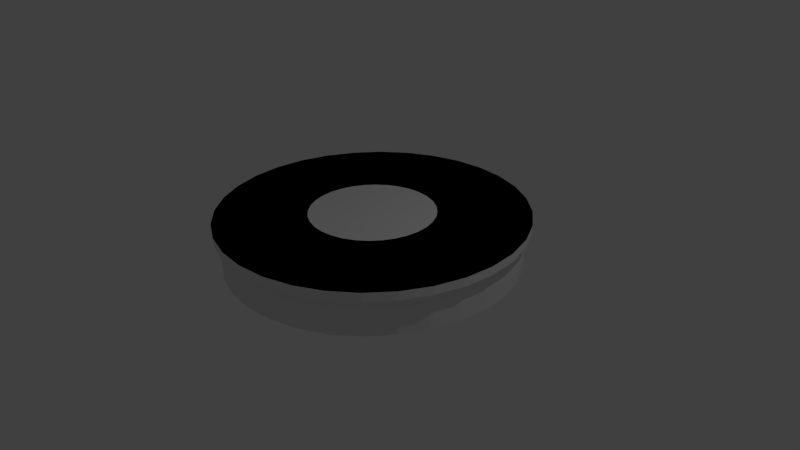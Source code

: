 # Source: Fantasy_Stage_01_Thumbnail.blend  (saved by Blender 2.73.0; exported with 4.5.12 LTS)
import bpy
from mathutils import Matrix  # noqa: F401  (used for matrix-valued properties, if any)

bpy.ops.wm.read_factory_settings(use_empty=True)
scene = bpy.context.scene
scene.name = 'Scene'

# ---- collections
col_collection_1 = bpy.data.collections.new('Collection 1'); scene.collection.children.link(col_collection_1)

# ---- materials (node trees are filled in below, after node groups)
mat_material = bpy.data.materials.new('Material')
mat_material.alpha_threshold = 0.0
mat_material.use_transparent_shadow = False
mat_material.roughness = 0.5

# ---- material node trees

# ---- world
world_world = bpy.data.worlds.new('World'); scene.world = world_world
world_world.color = (0.05088, 0.05088, 0.05088)
world_world.use_sun_shadow = False
world_world.sun_shadow_jitter_overblur = 0.0
world_world.cycles.sampling_method = 'MANUAL'
world_world.cycles.sample_map_resolution = 256

# ---- cameras
cam_camera = bpy.data.cameras.new('Camera')
cam_camera.clip_end = 100.0
cam_camera.lens = 35.0
cam_camera.sensor_width = 32.0
cam_camera.sensor_height = 18.0
cam_camera.ortho_scale = 7.314
cam_camera.dof.focus_distance = 0.0
cam_camera.dof.aperture_fstop = 128.0

# ---- lights
light_lamp = bpy.data.lights.new('Lamp', 'POINT')
light_lamp.transmission_factor = 0.0
light_lamp.cutoff_distance = 30.0
light_lamp.energy = 100.0
light_lamp.shadow_buffer_clip_start = 1.001
light_lamp.shadow_soft_size = 0.1
light_lamp.shadow_maximum_resolution = 0.006
light_lamp.use_absolute_resolution = True
light_lamp.cycles.use_multiple_importance_sampling = False

# ---- meshes
me_cylinder_011 = bpy.data.meshes.new('Cylinder.011')
me_cylinder_011.from_pydata([(0.0, 0.0, 0.0), (0.0, 0.0, 0.5037), (1.055e-08, 1.917, 0.01395), (0.0, 2.0, 0.5037), (0.374, 1.88, 0.01395), (0.3902, 1.962, 0.5037), (0.7336, 1.771, 0.01395), (0.7654, 1.848, 0.5037), (1.065, 1.594, 0.01395), (1.111, 1.663, 0.5037), (1.355, 1.355, 0.01395), (1.414, 1.414, 0.5037), (1.594, 1.065, 0.01395), (1.663, 1.111, 0.5037), (1.771, 0.7336, 0.01395), (1.848, 0.7654, 0.5037), (1.88, 0.374, 0.01395), (1.962, 0.3902, 0.5037), (1.917, 1.679e-07, 0.01395), (2.0, 1.51e-07, 0.5037), (1.88, -0.374, 0.01395), (1.962, -0.3902, 0.5037), (1.771, -0.7336, 0.01395), (1.848, -0.7654, 0.5037), (1.594, -1.065, 0.01395), (1.663, -1.111, 0.5037), (1.355, -1.355, 0.01395), (1.414, -1.414, 0.5037), (1.065, -1.594, 0.01395), (1.111, -1.663, 0.5037), (0.7336, -1.771, 0.01395), (0.7654, -1.848, 0.5037), (0.374, -1.88, 0.01395), (0.3902, -1.962, 0.5037), (-6.14e-07, -1.917, 0.01395), (-6.517e-07, -2.0, 0.5037), (-0.374, -1.88, 0.01395), (-0.3902, -1.962, 0.5037), (-0.7336, -1.771, 0.01395), (-0.7654, -1.848, 0.5037), (-1.065, -1.594, 0.01395), (-1.111, -1.663, 0.5037), (-1.355, -1.355, 0.01395), (-1.414, -1.414, 0.5037), (-1.594, -1.065, 0.01395), (-1.663, -1.111, 0.5037), (-1.771, -0.7336, 0.01395), (-1.848, -0.7654, 0.5037), (-1.88, -0.374, 0.01395), (-1.962, -0.3902, 0.5037), (-1.917, 1.874e-06, 0.01395), (-2.0, 1.931e-06, 0.5037), (-1.88, 0.374, 0.01395), (-1.962, 0.3902, 0.5037), (-1.771, 0.7336, 0.01395), (-1.848, 0.7654, 0.5037), (-1.594, 1.065, 0.01395), (-1.663, 1.111, 0.5037), (-1.355, 1.355, 0.01395), (-1.414, 1.414, 0.5037), (-1.065, 1.594, 0.01395), (-1.111, 1.663, 0.5037), (-0.7336, 1.771, 0.01395), (-0.7654, 1.848, 0.5037), (-0.374, 1.88, 0.01395), (-0.3902, 1.962, 0.5037), (1.055e-08, 1.917, 0.4019), (0.374, 1.88, 0.4019), (0.7336, 1.771, 0.4019), (1.065, 1.594, 0.4019), (1.355, 1.355, 0.4019), (1.594, 1.065, 0.4019), (1.771, 0.7336, 0.4019), (1.88, 0.374, 0.4019), (1.917, 1.679e-07, 0.4019), (1.88, -0.374, 0.4019), (1.771, -0.7336, 0.4019), (1.594, -1.065, 0.4019), (1.355, -1.355, 0.4019), (1.065, -1.594, 0.4019), (0.7336, -1.771, 0.4019), (0.374, -1.88, 0.4019), (-6.14e-07, -1.917, 0.4019), (-0.374, -1.88, 0.4019), (-0.7336, -1.771, 0.4019), (-1.065, -1.594, 0.4019), (-1.355, -1.355, 0.4019), (-1.594, -1.065, 0.4019), (-1.771, -0.7336, 0.4019), (-1.88, -0.374, 0.4019), (-1.917, 1.874e-06, 0.4019), (-1.88, 0.374, 0.4019), (-1.771, 0.7336, 0.4019), (-1.594, 1.065, 0.4019), (-1.355, 1.355, 0.4019), (-1.065, 1.594, 0.4019), (-0.7336, 1.771, 0.4019), (-0.374, 1.88, 0.4019), (0.0, 0.0, 0.5037), (0.0, 2.0, 0.5037), (0.3902, 1.962, 0.5037), (0.7654, 1.848, 0.5037), (1.111, 1.663, 0.5037), (1.414, 1.414, 0.5037), (1.663, 1.111, 0.5037), (1.848, 0.7654, 0.5037), (1.962, 0.3902, 0.5037), (2.0, 1.51e-07, 0.5037), (1.962, -0.3902, 0.5037), (1.848, -0.7654, 0.5037), (1.663, -1.111, 0.5037), (1.414, -1.414, 0.5037), (1.111, -1.663, 0.5037), (0.7654, -1.848, 0.5037), (0.3902, -1.962, 0.5037), (-6.517e-07, -2.0, 0.5037), (-0.3902, -1.962, 0.5037), (-0.7654, -1.848, 0.5037), (-1.111, -1.663, 0.5037), (-1.414, -1.414, 0.5037), (-1.663, -1.111, 0.5037), (-1.848, -0.7654, 0.5037), (-1.962, -0.3902, 0.5037), (-2.0, 1.931e-06, 0.5037), (-1.962, 0.3902, 0.5037), (-1.848, 0.7654, 0.5037), (-1.663, 1.111, 0.5037), (-1.414, 1.414, 0.5037), (-1.111, 1.663, 0.5037), (-0.7654, 1.848, 0.5037), (-0.3902, 1.962, 0.5037), (0.0, 0.0, 0.6153), (0.0, 2.0, 0.6153), (0.3902, 1.962, 0.6153), (0.7654, 1.848, 0.6153), (1.111, 1.663, 0.6153), (1.414, 1.414, 0.6153), (1.663, 1.111, 0.6153), (1.848, 0.7654, 0.6153), (1.962, 0.3902, 0.6153), (2.0, 1.51e-07, 0.6153), (1.962, -0.3902, 0.6153), (1.848, -0.7654, 0.6153), (1.663, -1.111, 0.6153), (1.414, -1.414, 0.6153), (1.111, -1.663, 0.6153), (0.7654, -1.848, 0.6153), (0.3902, -1.962, 0.6153), (-6.517e-07, -2.0, 0.6153), (-0.3902, -1.962, 0.6153), (-0.7654, -1.848, 0.6153), (-1.111, -1.663, 0.6153), (-1.414, -1.414, 0.6153), (-1.663, -1.111, 0.6153), (-1.848, -0.7654, 0.6153), (-1.962, -0.3902, 0.6153), (-2.0, 1.931e-06, 0.6153), (-1.962, 0.3902, 0.6153), (-1.848, 0.7654, 0.6153), (-1.663, 1.111, 0.6153), (-1.414, 1.414, 0.6153), (-1.111, 1.663, 0.6153), (-0.7654, 1.848, 0.6153), (-0.3902, 1.962, 0.6153), (6.183e-08, 1.476, 0.6153), (0.2879, 1.448, 0.6153), (0.5648, 1.364, 0.6153), (0.82, 1.227, 0.6153), (1.044, 1.044, 0.6153), (1.227, 0.82, 0.6153), (1.364, 0.5648, 0.6153), (1.448, 0.2879, 0.6153), (1.476, 2.619e-07, 0.6153), (1.448, -0.2879, 0.6153), (1.364, -0.5648, 0.6153), (1.227, -0.82, 0.6153), (1.044, -1.044, 0.6153), (0.82, -1.227, 0.6153), (0.5648, -1.364, 0.6153), (0.2879, -1.448, 0.6153), (-4.191e-07, -1.476, 0.6153), (-0.2879, -1.448, 0.6153), (-0.5648, -1.364, 0.6153), (-0.82, -1.227, 0.6153), (-1.044, -1.044, 0.6153), (-1.227, -0.82, 0.6153), (-1.364, -0.5648, 0.6153), (-1.448, -0.2879, 0.6153), (-1.476, 1.576e-06, 0.6153), (-1.448, 0.2879, 0.6153), (-1.364, 0.5648, 0.6153), (-1.227, 0.82, 0.6153), (-1.044, 1.044, 0.6153), (-0.82, 1.227, 0.6153), (-0.5648, 1.364, 0.6153), (-0.2879, 1.448, 0.6153), (1.367e-07, 0.815, 0.6153), (0.159, 0.7994, 0.6153), (0.3119, 0.753, 0.6153), (0.4528, 0.6777, 0.6153), (0.5763, 0.5763, 0.6153), (0.6777, 0.4528, 0.6153), (0.753, 0.3119, 0.6153), (0.7994, 0.159, 0.6153), (0.815, 4.098e-07, 0.6153), (0.7994, -0.159, 0.6153), (0.753, -0.3119, 0.6153), (0.6777, -0.4528, 0.6153), (0.5763, -0.5763, 0.6153), (0.4528, -0.6777, 0.6153), (0.3119, -0.753, 0.6153), (0.159, -0.7994, 0.6153), (-1.288e-07, -0.815, 0.6153), (-0.159, -0.7994, 0.6153), (-0.3119, -0.753, 0.6153), (-0.4528, -0.6777, 0.6153), (-0.5763, -0.5763, 0.6153), (-0.6777, -0.4528, 0.6153), (-0.753, -0.3119, 0.6153), (-0.7994, -0.159, 0.6153), (-0.815, 1.135e-06, 0.6153), (-0.7994, 0.159, 0.6153), (-0.753, 0.3119, 0.6153), (-0.6777, 0.4528, 0.6153), (-0.5763, 0.5763, 0.6153), (-0.4528, 0.6777, 0.6153), (-0.3119, 0.753, 0.6153), (-0.159, 0.7994, 0.6153)], [], [(0, 2, 4), (1, 5, 3), (66, 3, 5, 67), (0, 4, 6), (1, 7, 5), (67, 5, 7, 68), (0, 6, 8), (1, 9, 7), (68, 7, 9, 69), (0, 8, 10), (1, 11, 9), (69, 9, 11, 70), (0, 10, 12), (1, 13, 11), (70, 11, 13, 71), (0, 12, 14), (1, 15, 13), (71, 13, 15, 72), (0, 14, 16), (1, 17, 15), (72, 15, 17, 73), (0, 16, 18), (1, 19, 17), (73, 17, 19, 74), (0, 18, 20), (1, 21, 19), (74, 19, 21, 75), (0, 20, 22), (1, 23, 21), (75, 21, 23, 76), (0, 22, 24), (1, 25, 23), (76, 23, 25, 77), (0, 24, 26), (1, 27, 25), (77, 25, 27, 78), (0, 26, 28), (1, 29, 27), (78, 27, 29, 79), (0, 28, 30), (1, 31, 29), (79, 29, 31, 80), (0, 30, 32), (1, 33, 31), (80, 31, 33, 81), (0, 32, 34), (1, 35, 33), (81, 33, 35, 82), (0, 34, 36), (1, 37, 35), (82, 35, 37, 83), (0, 36, 38), (1, 39, 37), (83, 37, 39, 84), (0, 38, 40), (1, 41, 39), (84, 39, 41, 85), (0, 40, 42), (1, 43, 41), (85, 41, 43, 86), (0, 42, 44), (1, 45, 43), (86, 43, 45, 87), (0, 44, 46), (1, 47, 45), (87, 45, 47, 88), (0, 46, 48), (1, 49, 47), (88, 47, 49, 89), (0, 48, 50), (1, 51, 49), (89, 49, 51, 90), (0, 50, 52), (1, 53, 51), (90, 51, 53, 91), (0, 52, 54), (1, 55, 53), (91, 53, 55, 92), (0, 54, 56), (1, 57, 55), (92, 55, 57, 93), (0, 56, 58), (1, 59, 57), (93, 57, 59, 94), (0, 58, 60), (1, 61, 59), (94, 59, 61, 95), (0, 60, 62), (1, 63, 61), (95, 61, 63, 96), (0, 62, 64), (1, 65, 63), (96, 63, 65, 97), (0, 64, 2), (1, 3, 65), (97, 65, 3, 66), (64, 97, 66, 2), (62, 96, 97, 64), (60, 95, 96, 62), (58, 94, 95, 60), (56, 93, 94, 58), (54, 92, 93, 56), (52, 91, 92, 54), (50, 90, 91, 52), (48, 89, 90, 50), (46, 88, 89, 48), (44, 87, 88, 46), (42, 86, 87, 44), (40, 85, 86, 42), (38, 84, 85, 40), (36, 83, 84, 38), (34, 82, 83, 36), (32, 81, 82, 34), (30, 80, 81, 32), (28, 79, 80, 30), (26, 78, 79, 28), (24, 77, 78, 26), (22, 76, 77, 24), (20, 75, 76, 22), (18, 74, 75, 20), (16, 73, 74, 18), (14, 72, 73, 16), (12, 71, 72, 14), (10, 70, 71, 12), (8, 69, 70, 10), (6, 68, 69, 8), (4, 67, 68, 6), (2, 66, 67, 4), (98, 99, 100), (98, 100, 101), (98, 101, 102), (98, 102, 103), (98, 103, 104), (98, 104, 105), (98, 105, 106), (98, 106, 107), (98, 107, 108), (98, 108, 109), (98, 109, 110), (98, 110, 111), (98, 111, 112), (98, 112, 113), (98, 113, 114), (98, 114, 115), (98, 115, 116), (98, 116, 117), (98, 117, 118), (98, 118, 119), (98, 119, 120), (98, 120, 121), (98, 121, 122), (98, 122, 123), (98, 123, 124), (98, 124, 125), (98, 125, 126), (98, 126, 127), (98, 127, 128), (98, 128, 129), (98, 129, 130), (98, 130, 99), (131, 133, 132), (131, 134, 133), (131, 135, 134), (131, 136, 135), (131, 137, 136), (131, 138, 137), (131, 139, 138), (131, 140, 139), (131, 141, 140), (131, 142, 141), (131, 143, 142), (131, 144, 143), (131, 145, 144), (131, 146, 145), (131, 147, 146), (131, 148, 147), (131, 149, 148), (131, 150, 149), (131, 151, 150), (131, 152, 151), (131, 153, 152), (131, 154, 153), (131, 155, 154), (131, 156, 155), (131, 157, 156), (131, 158, 157), (131, 159, 158), (131, 160, 159), (131, 161, 160), (131, 162, 161), (131, 163, 162), (131, 132, 163), (121, 120, 153, 154), (110, 109, 142, 143), (120, 119, 152, 153), (109, 108, 141, 142), (130, 129, 162, 163), (119, 118, 151, 152), (108, 107, 140, 141), (129, 128, 161, 162), (118, 117, 150, 151), (107, 106, 139, 140), (128, 127, 160, 161), (117, 116, 149, 150), (106, 105, 138, 139), (127, 126, 159, 160), (116, 115, 148, 149), (105, 104, 137, 138), (126, 125, 158, 159), (104, 103, 136, 137), (115, 114, 147, 148), (99, 130, 163, 132), (125, 124, 157, 158), (103, 102, 135, 136), (114, 113, 146, 147), (124, 123, 156, 157), (102, 101, 134, 135), (113, 112, 145, 146), (123, 122, 155, 156), (101, 100, 133, 134), (112, 111, 144, 145), (122, 121, 154, 155), (100, 99, 132, 133), (111, 110, 143, 144), (132, 163, 195, 164), (158, 157, 189, 190), (136, 135, 167, 168), (147, 146, 178, 179), (157, 156, 188, 189), (135, 134, 166, 167), (146, 145, 177, 178), (156, 155, 187, 188), (134, 133, 165, 166), (145, 144, 176, 177), (155, 154, 186, 187), (133, 132, 164, 165), (144, 143, 175, 176), (154, 153, 185, 186), (143, 142, 174, 175), (153, 152, 184, 185), (142, 141, 173, 174), (163, 162, 194, 195), (152, 151, 183, 184), (141, 140, 172, 173), (162, 161, 193, 194), (151, 150, 182, 183), (140, 139, 171, 172), (161, 160, 192, 193), (150, 149, 181, 182), (139, 138, 170, 171), (160, 159, 191, 192), (149, 148, 180, 181), (138, 137, 169, 170), (159, 158, 190, 191), (137, 136, 168, 169), (148, 147, 179, 180), (187, 186, 218, 219), (165, 164, 196, 197), (176, 175, 207, 208), (164, 195, 227, 196), (185, 184, 216, 217), (174, 173, 205, 206), (194, 193, 225, 226), (183, 182, 214, 215), (172, 171, 203, 204), (192, 191, 223, 224), (181, 180, 212, 213), (170, 169, 201, 202), (190, 189, 221, 222), (168, 167, 199, 200), (179, 178, 210, 211), (188, 187, 219, 220), (166, 165, 197, 198), (177, 176, 208, 209), (186, 185, 217, 218), (175, 174, 206, 207), (195, 194, 226, 227), (184, 183, 215, 216), (173, 172, 204, 205), (193, 192, 224, 225), (182, 181, 213, 214), (171, 170, 202, 203), (191, 190, 222, 223), (169, 168, 200, 201), (180, 179, 211, 212), (189, 188, 220, 221), (167, 166, 198, 199), (178, 177, 209, 210)])
_uv = me_cylinder_011.uv_layers.new(name='UVMap')
_uv.uv.foreach_set('vector', [0.5745, 0.9122, 0.6389, 0.9185, 0.6364, 0.931, 0.5495, 0.7701, 0.5877, 0.8166, 0.5779, 0.8231, 0.4804, 0.2295, 0.4916, 0.2321, 0.4916, 0.2721, 0.4804, 0.2678, 0.5745, 0.9122, 0.6364, 0.931, 0.6315, 0.9427, 0.5495, 0.7701, 0.596, 0.8082, 0.5877, 0.8166, 0.4804, 0.2678, 0.4916, 0.2721, 0.4916, 0.3081, 0.4804, 0.3023, 0.5745, 0.9122, 0.6315, 0.9427, 0.6245, 0.9532, 0.5495, 0.7701, 0.6026, 0.7984, 0.596, 0.8082, 0.6052, 0.03077, 0.6117, 0.02741, 0.6117, 0.04822, 0.6052, 0.05072, 0.5745, 0.9122, 0.6245, 0.9532, 0.6155, 0.9622, 0.5495, 0.7701, 0.6071, 0.7876, 0.6026, 0.7984, 0.6052, 0.05072, 0.6117, 0.04822, 0.6117, 0.07135, 0.6052, 0.07289, 0.5745, 0.9122, 0.6155, 0.9622, 0.605, 0.9692, 0.5495, 0.7701, 0.6094, 0.776, 0.6071, 0.7876, 0.6052, 0.07289, 0.6117, 0.07135, 0.6117, 0.0959, 0.6052, 0.09642, 0.5745, 0.9122, 0.605, 0.9692, 0.5933, 0.9741, 0.5495, 0.7701, 0.6094, 0.7642, 0.6094, 0.776, 0.6052, 0.09642, 0.6117, 0.0959, 0.6117, 0.1209, 0.6052, 0.1204, 0.5745, 0.9122, 0.5933, 0.9741, 0.5808, 0.9765, 0.5495, 0.7701, 0.6071, 0.7527, 0.6094, 0.7642, 0.6052, 0.1204, 0.6117, 0.1209, 0.6117, 0.1455, 0.6052, 0.1439, 0.5745, 0.9122, 0.5808, 0.9765, 0.5682, 0.9765, 0.5495, 0.7701, 0.6026, 0.7418, 0.6071, 0.7527, 0.6052, 0.1439, 0.6117, 0.1455, 0.6117, 0.1686, 0.6052, 0.1661, 0.5745, 0.9122, 0.5682, 0.9765, 0.5557, 0.9741, 0.5495, 0.7701, 0.596, 0.732, 0.6026, 0.7418, 0.6052, 0.1661, 0.6117, 0.1686, 0.6117, 0.1894, 0.6052, 0.1861, 0.5745, 0.9122, 0.5557, 0.9741, 0.544, 0.9692, 0.5495, 0.7701, 0.5877, 0.7236, 0.596, 0.732, 0.4263, 0.03223, 0.4375, 0.0279, 0.4375, 0.0679, 0.4263, 0.07057, 0.5745, 0.9122, 0.544, 0.9692, 0.5335, 0.9622, 0.5495, 0.7701, 0.5779, 0.7171, 0.5877, 0.7236, 0.4263, 0.07057, 0.4375, 0.0679, 0.4375, 0.1104, 0.4263, 0.1113, 0.5745, 0.9122, 0.5335, 0.9622, 0.5245, 0.9532, 0.5495, 0.7701, 0.567, 0.7126, 0.5779, 0.7171, 0.4263, 0.1113, 0.4375, 0.1104, 0.4375, 0.1537, 0.4263, 0.1528, 0.5745, 0.9122, 0.5245, 0.9532, 0.5175, 0.9427, 0.5495, 0.7701, 0.5554, 0.7103, 0.567, 0.7126, 0.4263, 0.1528, 0.4375, 0.1537, 0.4375, 0.1961, 0.4263, 0.1935, 0.5745, 0.9122, 0.5175, 0.9427, 0.5126, 0.931, 0.5495, 0.7701, 0.5436, 0.7103, 0.5554, 0.7103, 0.4263, 0.1935, 0.4375, 0.1961, 0.4375, 0.2361, 0.4263, 0.2318, 0.5745, 0.9122, 0.5126, 0.931, 0.5102, 0.9185, 0.5495, 0.7701, 0.5321, 0.7126, 0.5436, 0.7103, 0.4263, 0.2318, 0.4375, 0.2361, 0.4375, 0.2721, 0.4263, 0.2663, 0.5745, 0.9122, 0.5102, 0.9185, 0.5102, 0.9059, 0.5495, 0.7701, 0.5212, 0.7171, 0.5321, 0.7126, 0.5951, 0.2851, 0.5902, 0.2872, 0.5829, 0.2632, 0.5881, 0.2622, 0.5745, 0.9122, 0.5102, 0.9059, 0.5126, 0.8934, 0.5495, 0.7701, 0.5114, 0.7236, 0.5212, 0.7171, 0.5881, 0.2622, 0.5829, 0.2632, 0.5805, 0.2383, 0.5858, 0.2383, 0.5745, 0.9122, 0.5126, 0.8934, 0.5175, 0.8817, 0.5495, 0.7701, 0.5031, 0.732, 0.5114, 0.7236, 0.5858, 0.2383, 0.5805, 0.2383, 0.5829, 0.2134, 0.5881, 0.2144, 0.5745, 0.9122, 0.5175, 0.8817, 0.5245, 0.8712, 0.5495, 0.7701, 0.4965, 0.7418, 0.5031, 0.732, 0.5881, 0.2144, 0.5829, 0.2134, 0.5902, 0.1894, 0.5951, 0.1915, 0.5745, 0.9122, 0.5245, 0.8712, 0.5335, 0.8622, 0.5495, 0.7701, 0.492, 0.7527, 0.4965, 0.7418, 0.574, 0.0577, 0.5805, 0.05433, 0.5805, 0.07515, 0.574, 0.07765, 0.5745, 0.9122, 0.5335, 0.8622, 0.544, 0.8552, 0.5495, 0.7701, 0.4897, 0.7642, 0.492, 0.7527, 0.574, 0.07765, 0.5805, 0.07515, 0.5805, 0.09828, 0.574, 0.09982, 0.5745, 0.9122, 0.544, 0.8552, 0.5557, 0.8504, 0.5495, 0.7701, 0.4897, 0.776, 0.4897, 0.7642, 0.574, 0.09982, 0.5805, 0.09828, 0.5805, 0.1228, 0.574, 0.1233, 0.5745, 0.9122, 0.5557, 0.8504, 0.5682, 0.8479, 0.5495, 0.7701, 0.492, 0.7876, 0.4897, 0.776, 0.574, 0.1233, 0.5805, 0.1228, 0.5805, 0.1479, 0.574, 0.1473, 0.5745, 0.9122, 0.5682, 0.8479, 0.5808, 0.8479, 0.5495, 0.7701, 0.4965, 0.7984, 0.492, 0.7876, 0.574, 0.1473, 0.5805, 0.1479, 0.5805, 0.1724, 0.574, 0.1709, 0.5745, 0.9122, 0.5808, 0.8479, 0.5933, 0.8504, 0.5495, 0.7701, 0.5031, 0.8082, 0.4965, 0.7984, 0.574, 0.1709, 0.5805, 0.1724, 0.5805, 0.1955, 0.574, 0.193, 0.5745, 0.9122, 0.5933, 0.8504, 0.605, 0.8552, 0.5495, 0.7701, 0.5114, 0.8166, 0.5031, 0.8082, 0.574, 0.193, 0.5805, 0.1955, 0.5805, 0.2164, 0.574, 0.213, 0.5745, 0.9122, 0.605, 0.8552, 0.6155, 0.8622, 0.5495, 0.7701, 0.5212, 0.8231, 0.5114, 0.8166, 0.5545, 0.2545, 0.5492, 0.255, 0.5492, 0.23, 0.5545, 0.2305, 0.5745, 0.9122, 0.6155, 0.8622, 0.6245, 0.8712, 0.5495, 0.7701, 0.5321, 0.8276, 0.5212, 0.8231, 0.4804, 0.03373, 0.4916, 0.0279, 0.4916, 0.0639, 0.4804, 0.06823, 0.5745, 0.9122, 0.6245, 0.8712, 0.6315, 0.8817, 0.5495, 0.7701, 0.5436, 0.8299, 0.5321, 0.8276, 0.4804, 0.06823, 0.4916, 0.0639, 0.4916, 0.1039, 0.4804, 0.1066, 0.5745, 0.9122, 0.6315, 0.8817, 0.6364, 0.8934, 0.5495, 0.7701, 0.5554, 0.8299, 0.5436, 0.8299, 0.4804, 0.1066, 0.4916, 0.1039, 0.4916, 0.1464, 0.4804, 0.1473, 0.5745, 0.9122, 0.6364, 0.8934, 0.6389, 0.9059, 0.5495, 0.7701, 0.567, 0.8276, 0.5554, 0.8299, 0.4804, 0.1473, 0.4916, 0.1464, 0.4916, 0.1897, 0.4804, 0.1888, 0.5745, 0.9122, 0.6389, 0.9059, 0.6389, 0.9185, 0.5495, 0.7701, 0.5779, 0.8231, 0.567, 0.8276, 0.4804, 0.1888, 0.4916, 0.1897, 0.4916, 0.2321, 0.4804, 0.2295, 0.5739, 0.1903, 0.6168, 0.1903, 0.6168, 0.231, 0.5739, 0.231, 0.5739, 0.1488, 0.6168, 0.1488, 0.6168, 0.1903, 0.5739, 0.1903, 0.5739, 0.1081, 0.6168, 0.1081, 0.6168, 0.1488, 0.5739, 0.1488, 0.5739, 0.06978, 0.6168, 0.06978, 0.6168, 0.1081, 0.5739, 0.1081, 0.5739, 0.03528, 0.6168, 0.03528, 0.6168, 0.06978, 0.5739, 0.06978, 0.4365, 0.2852, 0.4668, 0.2852, 0.4668, 0.3059, 0.4365, 0.3059, 0.4365, 0.2608, 0.4668, 0.2608, 0.4668, 0.2852, 0.4365, 0.2852, 0.4365, 0.2338, 0.4668, 0.2338, 0.4668, 0.2608, 0.4365, 0.2608, 0.4365, 0.205, 0.4668, 0.205, 0.4668, 0.2338, 0.4365, 0.2338, 0.4365, 0.1757, 0.4668, 0.1757, 0.4668, 0.205, 0.4365, 0.205, 0.4365, 0.147, 0.4668, 0.147, 0.4668, 0.1757, 0.4365, 0.1757, 0.4365, 0.1199, 0.4668, 0.1199, 0.4668, 0.147, 0.4365, 0.147, 0.4365, 0.09552, 0.4668, 0.09552, 0.4668, 0.1199, 0.4365, 0.1199, 0.4365, 0.0748, 0.4668, 0.0748, 0.4668, 0.09552, 0.4365, 0.09552, 0.4365, 0.05852, 0.4668, 0.05852, 0.4668, 0.0748, 0.4365, 0.0748, 0.4857, 0.2894, 0.5286, 0.2894, 0.5286, 0.3125, 0.4857, 0.3125, 0.4857, 0.2601, 0.5286, 0.2601, 0.5286, 0.2894, 0.4857, 0.2894, 0.4857, 0.2256, 0.5286, 0.2256, 0.5286, 0.2601, 0.4857, 0.2601, 0.4857, 0.1873, 0.5286, 0.1873, 0.5286, 0.2256, 0.4857, 0.2256, 0.4857, 0.1466, 0.5286, 0.1466, 0.5286, 0.1873, 0.4857, 0.1873, 0.4857, 0.1051, 0.5286, 0.1051, 0.5286, 0.1466, 0.4857, 0.1466, 0.4857, 0.06437, 0.5286, 0.06437, 0.5286, 0.1051, 0.4857, 0.1051, 0.4857, 0.02603, 0.5286, 0.02603, 0.5286, 0.06437, 0.4857, 0.06437, 0.3727, 0.2749, 0.4156, 0.2749, 0.4156, 0.3094, 0.3727, 0.3094, 0.3727, 0.2365, 0.4156, 0.2365, 0.4156, 0.2749, 0.3727, 0.2749, 0.3727, 0.1958, 0.4156, 0.1958, 0.4156, 0.2365, 0.3727, 0.2365, 0.3727, 0.1543, 0.4156, 0.1543, 0.4156, 0.1958, 0.3727, 0.1958, 0.3727, 0.1136, 0.4156, 0.1136, 0.4156, 0.1543, 0.3727, 0.1543, 0.3727, 0.0753, 0.4156, 0.0753, 0.4156, 0.1136, 0.3727, 0.1136, 0.3727, 0.0408, 0.4156, 0.0408, 0.4156, 0.0753, 0.3727, 0.0753, 0.5739, 0.2693, 0.6168, 0.2693, 0.6168, 0.3038, 0.5739, 0.3038, 0.5739, 0.231, 0.6168, 0.231, 0.6168, 0.2693, 0.5739, 0.2693, 0.4301, 0.9218, 0.4614, 0.8633, 0.4722, 0.8705, 0.4301, 0.9218, 0.4722, 0.8705, 0.4814, 0.8797, 0.4301, 0.9218, 0.4814, 0.8797, 0.4886, 0.8905, 0.4301, 0.9218, 0.4886, 0.8905, 0.4936, 0.9025, 0.4301, 0.9218, 0.4936, 0.9025, 0.4961, 0.9153, 0.4301, 0.9218, 0.4961, 0.9153, 0.4961, 0.9283, 0.4301, 0.9218, 0.4961, 0.9283, 0.4936, 0.941, 0.4301, 0.9218, 0.4936, 0.941, 0.4886, 0.953, 0.4301, 0.9218, 0.4886, 0.953, 0.4814, 0.9638, 0.4301, 0.9218, 0.4814, 0.9638, 0.4722, 0.973, 0.4301, 0.9218, 0.4722, 0.973, 0.4614, 0.9802, 0.4301, 0.9218, 0.4614, 0.9802, 0.4494, 0.9852, 0.4301, 0.9218, 0.4494, 0.9852, 0.4366, 0.9877, 0.4301, 0.9218, 0.4366, 0.9877, 0.4236, 0.9877, 0.4301, 0.9218, 0.4236, 0.9877, 0.4109, 0.9852, 0.4301, 0.9218, 0.4109, 0.9852, 0.3989, 0.9802, 0.4301, 0.9218, 0.3989, 0.9802, 0.3881, 0.973, 0.4301, 0.9218, 0.3881, 0.973, 0.3789, 0.9638, 0.4301, 0.9218, 0.3789, 0.9638, 0.3717, 0.953, 0.4301, 0.9218, 0.3717, 0.953, 0.3667, 0.941, 0.4301, 0.9218, 0.3667, 0.941, 0.3642, 0.9283, 0.4301, 0.9218, 0.3642, 0.9283, 0.3642, 0.9153, 0.4301, 0.9218, 0.3642, 0.9153, 0.3667, 0.9025, 0.4301, 0.9218, 0.3667, 0.9025, 0.3717, 0.8905, 0.4301, 0.9218, 0.3717, 0.8905, 0.3789, 0.8797, 0.4301, 0.9218, 0.3789, 0.8797, 0.3881, 0.8705, 0.4301, 0.9218, 0.3881, 0.8705, 0.3989, 0.8633, 0.4301, 0.9218, 0.3989, 0.8633, 0.4109, 0.8584, 0.4301, 0.9218, 0.4109, 0.8584, 0.4236, 0.8558, 0.4301, 0.9218, 0.4236, 0.8558, 0.4366, 0.8558, 0.4301, 0.9218, 0.4366, 0.8558, 0.4494, 0.8584, 0.4301, 0.9218, 0.4494, 0.8584, 0.4614, 0.8633, 0.4152, 0.7856, 0.4495, 0.8274, 0.4407, 0.8333, 0.4152, 0.7856, 0.457, 0.8199, 0.4495, 0.8274, 0.4152, 0.7856, 0.4629, 0.8111, 0.457, 0.8199, 0.4152, 0.7856, 0.467, 0.8013, 0.4629, 0.8111, 0.4152, 0.7856, 0.4691, 0.7909, 0.467, 0.8013, 0.4152, 0.7856, 0.4691, 0.7803, 0.4691, 0.7909, 0.4152, 0.7856, 0.467, 0.7699, 0.4691, 0.7803, 0.4152, 0.7856, 0.4629, 0.7601, 0.467, 0.7699, 0.4152, 0.7856, 0.457, 0.7513, 0.4629, 0.7601, 0.4152, 0.7856, 0.4495, 0.7438, 0.457, 0.7513, 0.4152, 0.7856, 0.4407, 0.7379, 0.4495, 0.7438, 0.4152, 0.7856, 0.4309, 0.7338, 0.4407, 0.7379, 0.4152, 0.7856, 0.4205, 0.7318, 0.4309, 0.7338, 0.4152, 0.7856, 0.4099, 0.7318, 0.4205, 0.7318, 0.4152, 0.7856, 0.3995, 0.7338, 0.4099, 0.7318, 0.4152, 0.7856, 0.3897, 0.7379, 0.3995, 0.7338, 0.4152, 0.7856, 0.3809, 0.7438, 0.3897, 0.7379, 0.4152, 0.7856, 0.3734, 0.7513, 0.3809, 0.7438, 0.4152, 0.7856, 0.3675, 0.7601, 0.3734, 0.7513, 0.4152, 0.7856, 0.3634, 0.7699, 0.3675, 0.7601, 0.4152, 0.7856, 0.3613, 0.7803, 0.3634, 0.7699, 0.4152, 0.7856, 0.3613, 0.7909, 0.3613, 0.7803, 0.4152, 0.7856, 0.3634, 0.8013, 0.3613, 0.7909, 0.4152, 0.7856, 0.3675, 0.8111, 0.3634, 0.8013, 0.4152, 0.7856, 0.3734, 0.8199, 0.3675, 0.8111, 0.4152, 0.7856, 0.3809, 0.8274, 0.3734, 0.8199, 0.4152, 0.7856, 0.3897, 0.8333, 0.3809, 0.8274, 0.4152, 0.7856, 0.3995, 0.8374, 0.3897, 0.8333, 0.4152, 0.7856, 0.4099, 0.8395, 0.3995, 0.8374, 0.4152, 0.7856, 0.4205, 0.8395, 0.4099, 0.8395, 0.4152, 0.7856, 0.4309, 0.8374, 0.4205, 0.8395, 0.4152, 0.7856, 0.4407, 0.8333, 0.4309, 0.8374, 0.3803, 0.1997, 0.3803, 0.2313, 0.3711, 0.2313, 0.3711, 0.1997, 0.4095, 0.1042, 0.4095, 0.0617, 0.4218, 0.0617, 0.4218, 0.1042, 0.3803, 0.2313, 0.3803, 0.261, 0.3711, 0.261, 0.3711, 0.2313, 0.4095, 0.0617, 0.4095, 0.0217, 0.4218, 0.0217, 0.4218, 0.0617, 0.3894, 0.1676, 0.3894, 0.1997, 0.3803, 0.1997, 0.3803, 0.1676, 0.3803, 0.261, 0.3803, 0.2878, 0.3711, 0.2878, 0.3711, 0.261, 0.4523, 0.3148, 0.4523, 0.2788, 0.4646, 0.2788, 0.4646, 0.3148, 0.3894, 0.1997, 0.3894, 0.2313, 0.3803, 0.2313, 0.3803, 0.1997, 0.3803, 0.2878, 0.3803, 0.3105, 0.3711, 0.3105, 0.3711, 0.2878, 0.4523, 0.2788, 0.4523, 0.2388, 0.4646, 0.2388, 0.4646, 0.2788, 0.3894, 0.2313, 0.3894, 0.261, 0.3803, 0.261, 0.3803, 0.2313, 0.3803, 0.3105, 0.3803, 0.3284, 0.3711, 0.3284, 0.3711, 0.3105, 0.4523, 0.2388, 0.4523, 0.1964, 0.4646, 0.1964, 0.4646, 0.2388, 0.3894, 0.261, 0.3894, 0.2878, 0.3803, 0.2878, 0.3803, 0.261, 0.4095, 0.3206, 0.4095, 0.2965, 0.4218, 0.2965, 0.4218, 0.3206, 0.4523, 0.1964, 0.4523, 0.1531, 0.4646, 0.1531, 0.4646, 0.1964, 0.3894, 0.2878, 0.3894, 0.3105, 0.3803, 0.3105, 0.3803, 0.2878, 0.4523, 0.1531, 0.4523, 0.1106, 0.4646, 0.1106, 0.4646, 0.1531, 0.4095, 0.2965, 0.4095, 0.2659, 0.4218, 0.2659, 0.4218, 0.2965, 0.3894, 0.136, 0.3894, 0.1676, 0.3803, 0.1676, 0.3803, 0.136, 0.3803, 0.07955, 0.3803, 0.1063, 0.3711, 0.1063, 0.3711, 0.07955, 0.4523, 0.1106, 0.4523, 0.0706, 0.4646, 0.0706, 0.4646, 0.1106, 0.4095, 0.2659, 0.4095, 0.2299, 0.4218, 0.2299, 0.4218, 0.2659, 0.3803, 0.1063, 0.3803, 0.136, 0.3711, 0.136, 0.3711, 0.1063, 0.4523, 0.0706, 0.4523, 0.0346, 0.4646, 0.0346, 0.4646, 0.0706, 0.4095, 0.2299, 0.4095, 0.1899, 0.4218, 0.1899, 0.4218, 0.2299, 0.3803, 0.136, 0.3803, 0.1676, 0.3711, 0.1676, 0.3711, 0.136, 0.3894, 0.07955, 0.3894, 0.1063, 0.3803, 0.1063, 0.3803, 0.07955, 0.4095, 0.1899, 0.4095, 0.1475, 0.4218, 0.1475, 0.4218, 0.1899, 0.3803, 0.1676, 0.3803, 0.1997, 0.3711, 0.1997, 0.3711, 0.1676, 0.3894, 0.1063, 0.3894, 0.136, 0.3803, 0.136, 0.3803, 0.1063, 0.4095, 0.1475, 0.4095, 0.1042, 0.4218, 0.1042, 0.4218, 0.1475, 0.4407, 0.8333, 0.4309, 0.8374, 0.4268, 0.8238, 0.434, 0.8208, 0.3809, 0.8274, 0.3734, 0.8199, 0.3843, 0.8109, 0.3899, 0.8165, 0.467, 0.8013, 0.4629, 0.8111, 0.4504, 0.8044, 0.4534, 0.7972, 0.3995, 0.7338, 0.4099, 0.7318, 0.4113, 0.7459, 0.4036, 0.7474, 0.3734, 0.8199, 0.3675, 0.8111, 0.38, 0.8044, 0.3843, 0.8109, 0.4629, 0.8111, 0.457, 0.8199, 0.4461, 0.8109, 0.4504, 0.8044, 0.4099, 0.7318, 0.4205, 0.7318, 0.4191, 0.7459, 0.4113, 0.7459, 0.3675, 0.8111, 0.3634, 0.8013, 0.377, 0.7972, 0.38, 0.8044, 0.457, 0.8199, 0.4495, 0.8274, 0.4405, 0.8165, 0.4461, 0.8109, 0.4205, 0.7318, 0.4309, 0.7338, 0.4268, 0.7474, 0.4191, 0.7459, 0.3634, 0.8013, 0.3613, 0.7909, 0.3754, 0.7895, 0.377, 0.7972, 0.4495, 0.8274, 0.4407, 0.8333, 0.434, 0.8208, 0.4405, 0.8165, 0.4309, 0.7338, 0.4407, 0.7379, 0.434, 0.7504, 0.4268, 0.7474, 0.3613, 0.7909, 0.3613, 0.7803, 0.3754, 0.7817, 0.3754, 0.7895, 0.4407, 0.7379, 0.4495, 0.7438, 0.4405, 0.7547, 0.434, 0.7504, 0.3613, 0.7803, 0.3634, 0.7699, 0.377, 0.774, 0.3754, 0.7817, 0.4495, 0.7438, 0.457, 0.7513, 0.4461, 0.7603, 0.4405, 0.7547, 0.4309, 0.8374, 0.4205, 0.8395, 0.4191, 0.8253, 0.4268, 0.8238, 0.3634, 0.7699, 0.3675, 0.7601, 0.38, 0.7668, 0.377, 0.774, 0.457, 0.7513, 0.4629, 0.7601, 0.4504, 0.7668, 0.4461, 0.7603, 0.4205, 0.8395, 0.4099, 0.8395, 0.4113, 0.8253, 0.4191, 0.8253, 0.3675, 0.7601, 0.3734, 0.7513, 0.3843, 0.7603, 0.38, 0.7668, 0.4629, 0.7601, 0.467, 0.7699, 0.4534, 0.774, 0.4504, 0.7668, 0.4099, 0.8395, 0.3995, 0.8374, 0.4036, 0.8238, 0.4113, 0.8253, 0.3734, 0.7513, 0.3809, 0.7438, 0.3899, 0.7547, 0.3843, 0.7603, 0.467, 0.7699, 0.4691, 0.7803, 0.4549, 0.7817, 0.4534, 0.774, 0.3995, 0.8374, 0.3897, 0.8333, 0.3964, 0.8208, 0.4036, 0.8238, 0.3809, 0.7438, 0.3897, 0.7379, 0.3964, 0.7504, 0.3899, 0.7547, 0.4691, 0.7803, 0.4691, 0.7909, 0.4549, 0.7895, 0.4549, 0.7817, 0.3897, 0.8333, 0.3809, 0.8274, 0.3899, 0.8165, 0.3964, 0.8208, 0.4691, 0.7909, 0.467, 0.8013, 0.4534, 0.7972, 0.4549, 0.7895, 0.3897, 0.7379, 0.3995, 0.7338, 0.4036, 0.7474, 0.3964, 0.7504, 0.377, 0.7972, 0.3754, 0.7895, 0.3932, 0.7878, 0.3941, 0.792, 0.4405, 0.8165, 0.434, 0.8208, 0.4256, 0.8051, 0.4292, 0.8027, 0.4268, 0.7474, 0.434, 0.7504, 0.4256, 0.7662, 0.4216, 0.7645, 0.434, 0.8208, 0.4268, 0.8238, 0.4216, 0.8067, 0.4256, 0.8051, 0.3754, 0.7817, 0.377, 0.774, 0.3941, 0.7792, 0.3932, 0.7834, 0.4405, 0.7547, 0.4461, 0.7603, 0.4322, 0.7716, 0.4292, 0.7686, 0.4191, 0.8253, 0.4113, 0.8253, 0.413, 0.8076, 0.4174, 0.8076, 0.38, 0.7668, 0.3843, 0.7603, 0.3981, 0.7716, 0.3957, 0.7752, 0.4504, 0.7668, 0.4534, 0.774, 0.4363, 0.7792, 0.4346, 0.7752, 0.4036, 0.8238, 0.3964, 0.8208, 0.4048, 0.8051, 0.4088, 0.8067, 0.3899, 0.7547, 0.3964, 0.7504, 0.4048, 0.7662, 0.4012, 0.7686, 0.4549, 0.7817, 0.4549, 0.7895, 0.4371, 0.7878, 0.4371, 0.7834, 0.3899, 0.8165, 0.3843, 0.8109, 0.3981, 0.7996, 0.4012, 0.8027, 0.4534, 0.7972, 0.4504, 0.8044, 0.4346, 0.796, 0.4363, 0.792, 0.4036, 0.7474, 0.4113, 0.7459, 0.413, 0.7637, 0.4088, 0.7645, 0.38, 0.8044, 0.377, 0.7972, 0.3941, 0.792, 0.3957, 0.796, 0.4461, 0.8109, 0.4405, 0.8165, 0.4292, 0.8027, 0.4322, 0.7996, 0.4191, 0.7459, 0.4268, 0.7474, 0.4216, 0.7645, 0.4174, 0.7637, 0.3754, 0.7895, 0.3754, 0.7817, 0.3932, 0.7834, 0.3932, 0.7878, 0.434, 0.7504, 0.4405, 0.7547, 0.4292, 0.7686, 0.4256, 0.7662, 0.4268, 0.8238, 0.4191, 0.8253, 0.4174, 0.8076, 0.4216, 0.8067, 0.377, 0.774, 0.38, 0.7668, 0.3957, 0.7752, 0.3941, 0.7792, 0.4461, 0.7603, 0.4504, 0.7668, 0.4346, 0.7752, 0.4322, 0.7716, 0.4113, 0.8253, 0.4036, 0.8238, 0.4088, 0.8067, 0.413, 0.8076, 0.3843, 0.7603, 0.3899, 0.7547, 0.4012, 0.7686, 0.3981, 0.7716, 0.4534, 0.774, 0.4549, 0.7817, 0.4371, 0.7834, 0.4363, 0.7792, 0.3964, 0.8208, 0.3899, 0.8165, 0.4012, 0.8027, 0.4048, 0.8051, 0.4549, 0.7895, 0.4534, 0.7972, 0.4363, 0.792, 0.4371, 0.7878, 0.3964, 0.7504, 0.4036, 0.7474, 0.4088, 0.7645, 0.4048, 0.7662, 0.3843, 0.8109, 0.38, 0.8044, 0.3957, 0.796, 0.3981, 0.7996, 0.4504, 0.8044, 0.4461, 0.8109, 0.4322, 0.7996, 0.4346, 0.796, 0.4113, 0.7459, 0.4191, 0.7459, 0.4174, 0.7637, 0.413, 0.7637])
me_cylinder_011.materials.append(mat_material)
me_cylinder_011.use_remesh_preserve_volume = False
me_cylinder_011.use_remesh_preserve_attributes = False
me_cylinder_011.use_mirror_vertex_groups = False
me_cylinder_011.update()

# ---- objects
ob_layer_01 = bpy.data.objects.new('Layer 01', me_cylinder_011)
ob_lamp = bpy.data.objects.new('Lamp', light_lamp)
ob_camera = bpy.data.objects.new('Camera', cam_camera)

# ---- transforms, parenting, visibility, modifiers, constraints
ob_layer_01.location = (0.0, 0.0, 0.0)
ob_layer_01.lineart.crease_threshold = 0.0
ob_lamp.location = (4.076, 1.005, 5.904)
ob_lamp.rotation_euler = (0.6503, 0.05522, 1.866)
ob_lamp.lock_rotations_4d = False
ob_lamp.empty_display_type = 'ARROWS'
ob_lamp.color = (0.0, 0.0, 0.0, 0.0)
ob_lamp.hide_viewport = True
ob_lamp.lineart.crease_threshold = 0.0
ob_camera.location = (7.481, -6.508, 5.344)
ob_camera.rotation_euler = (1.109, 0.01082, 0.8149)
ob_camera.lock_rotations_4d = False
ob_camera.empty_display_type = 'ARROWS'
ob_camera.color = (0.0, 0.0, 0.0, 0.0)
ob_camera.hide_viewport = True
ob_camera.display_type = 'WIRE'
ob_camera.lineart.crease_threshold = 0.0

# ---- collection membership
col_collection_1.objects.link(ob_layer_01)
col_collection_1.objects.link(ob_lamp)
col_collection_1.objects.link(ob_camera)

# ---- scene / render settings (as saved in the file)
scene.camera = ob_camera
scene.frame_start = 1; scene.frame_end = 250; scene.frame_set(1)
scene.render.engine = 'BLENDER_EEVEE_NEXT'
scene.render.resolution_percentage = 50
scene.render.dither_intensity = 0.0
scene.cycles.use_denoising = False
scene.cycles.samples = 10
scene.cycles.sampling_pattern = 'TABULATED_SOBOL'
scene.cycles.light_sampling_threshold = 0.0
scene.cycles.use_adaptive_sampling = False
scene.cycles.use_light_tree = False
scene.cycles.blur_glossy = 0.0
scene.cycles.pixel_filter_type = 'GAUSSIAN'
scene.cycles.sample_clamp_indirect = 0.0
scene.view_settings.view_transform = 'Standard'
bpy.context.view_layer.update()
